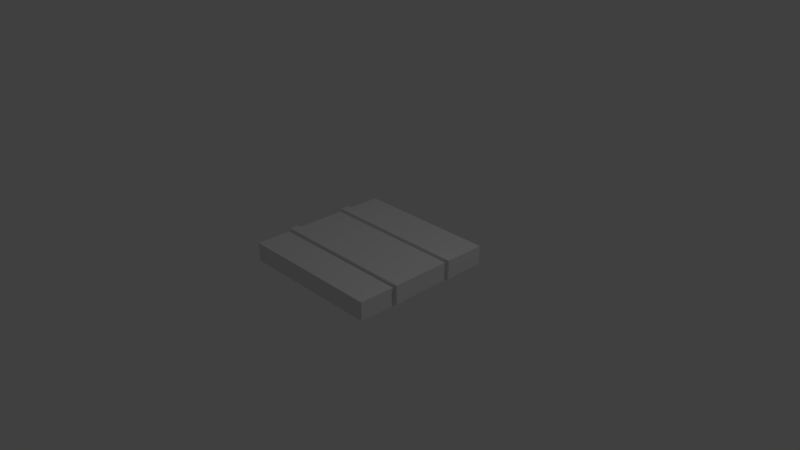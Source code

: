 # Source: TrapDoor.blend  (saved by Blender 2.78.0; exported with 4.5.12 LTS)
import bpy
from mathutils import Matrix  # noqa: F401  (used for matrix-valued properties, if any)

bpy.ops.wm.read_factory_settings(use_empty=True)
scene = bpy.context.scene
scene.name = 'Scene'

# ---- collections
col_collection_1 = bpy.data.collections.new('Collection 1'); scene.collection.children.link(col_collection_1)

# ---- world
world_world = bpy.data.worlds.new('World'); scene.world = world_world
world_world.color = (0.05088, 0.05088, 0.05088)
world_world.use_sun_shadow = False
world_world.sun_shadow_jitter_overblur = 0.0
world_world.cycles.sampling_method = 'MANUAL'

# ---- cameras
cam_camera = bpy.data.cameras.new('Camera')
cam_camera.clip_end = 100.0
cam_camera.lens = 35.0
cam_camera.sensor_width = 32.0
cam_camera.sensor_height = 18.0
cam_camera.ortho_scale = 7.314
cam_camera.dof.focus_distance = 0.0
cam_camera.dof.aperture_fstop = 128.0

# ---- lights
light_lamp = bpy.data.lights.new('Lamp', 'POINT')
light_lamp.transmission_factor = 0.0
light_lamp.cutoff_distance = 30.0
light_lamp.energy = 100.0
light_lamp.shadow_buffer_clip_start = 1.001
light_lamp.shadow_soft_size = 0.1
light_lamp.shadow_maximum_resolution = 0.006
light_lamp.use_absolute_resolution = True

# ---- meshes
me_cube_001 = bpy.data.meshes.new('Cube.001')
me_cube_001.from_pydata([(1.0, 1.0, -0.1261), (1.0, -1.0, -0.1261), (-1.0, -1.0, -0.1261), (-1.0, 1.0, -0.1261), (1.0, 1.0, 0.1261), (1.0, -1.0, 0.1261), (-1.0, -1.0, 0.1261), (-1.0, 1.0, 0.1261)], [], [(0, 1, 2, 3), (4, 7, 6, 5), (0, 4, 5, 1), (1, 5, 6, 2), (2, 6, 7, 3), (4, 0, 3, 7)])
me_cube_001.use_remesh_preserve_volume = False
me_cube_001.use_remesh_preserve_attributes = False
me_cube_001.use_mirror_vertex_groups = False
me_cube_001.update()
me_cube_003 = bpy.data.meshes.new('Cube.003')
me_cube_003.from_pydata([(1.007, 0.06289, -0.1601), (1.007, -0.06289, -0.1601), (-1.046, -0.06289, -0.1601), (-1.046, 0.06289, -0.1601), (1.007, 0.06289, 0.1028), (1.007, -0.06289, 0.1028), (-1.046, -0.06289, 0.1028), (-1.046, 0.06289, 0.1028)], [], [(0, 1, 2, 3), (4, 7, 6, 5), (0, 4, 5, 1), (1, 5, 6, 2), (2, 6, 7, 3), (4, 0, 3, 7)])
me_cube_003.use_remesh_preserve_volume = False
me_cube_003.use_remesh_preserve_attributes = False
me_cube_003.use_mirror_vertex_groups = False
me_cube_003.update()
me_cube_004 = bpy.data.meshes.new('Cube.004')
me_cube_004.from_pydata([(1.007, 0.06289, -0.1601), (1.007, -0.06289, -0.1601), (-1.046, -0.06289, -0.1601), (-1.046, 0.06289, -0.1601), (1.007, 0.06289, 0.1028), (1.007, -0.06289, 0.1028), (-1.046, -0.06289, 0.1028), (-1.046, 0.06289, 0.1028)], [], [(0, 1, 2, 3), (4, 7, 6, 5), (0, 4, 5, 1), (1, 5, 6, 2), (2, 6, 7, 3), (4, 0, 3, 7)])
me_cube_004.use_remesh_preserve_volume = False
me_cube_004.use_remesh_preserve_attributes = False
me_cube_004.use_mirror_vertex_groups = False
me_cube_004.update()

# ---- objects
ob_cube = bpy.data.objects.new('Cube', me_cube_001)
ob_lamp = bpy.data.objects.new('Lamp', light_lamp)
ob_camera = bpy.data.objects.new('Camera', cam_camera)
ob_cube_002 = bpy.data.objects.new('Cube.002', me_cube_003)
ob_cube_003 = bpy.data.objects.new('Cube.003', me_cube_004)

# ---- transforms, parenting, visibility, modifiers, constraints
ob_cube.location = (0.001594, -0.003826, 0.01019)
ob_cube.lineart.crease_threshold = 0.0
ob_lamp.location = (4.076, 1.005, 5.904)
ob_lamp.rotation_euler = (0.6503, 0.05522, 1.866)
ob_lamp.lock_rotations_4d = False
ob_lamp.empty_display_type = 'ARROWS'
ob_lamp.color = (0.0, 0.0, 0.0, 0.0)
ob_lamp.lineart.crease_threshold = 0.0
ob_camera.location = (7.481, -6.508, 5.344)
ob_camera.rotation_euler = (1.109, 0.0, 0.8149)
ob_camera.lock_rotations_4d = False
ob_camera.empty_display_type = 'ARROWS'
ob_camera.color = (0.0, 0.0, 0.0, 0.0)
ob_camera.display_type = 'WIRE'
ob_camera.lineart.crease_threshold = 0.0
ob_cube_002.location = (0.05083, 0.4298, 0.0776)
ob_cube_002.lineart.crease_threshold = 0.0
ob_cube_003.location = (0.05083, -0.4419, 0.0776)
ob_cube_003.lineart.crease_threshold = 0.0

# ---- collection membership
col_collection_1.objects.link(ob_cube)
col_collection_1.objects.link(ob_lamp)
col_collection_1.objects.link(ob_camera)
col_collection_1.objects.link(ob_cube_002)
col_collection_1.objects.link(ob_cube_003)

# ---- scene / render settings (as saved in the file)
scene.camera = ob_camera
scene.frame_start = 1; scene.frame_end = 250; scene.frame_set(130)
scene.render.engine = 'BLENDER_EEVEE_NEXT'
scene.render.resolution_percentage = 50
scene.render.dither_intensity = 0.0
scene.cycles.use_denoising = False
scene.cycles.samples = 128
scene.cycles.sampling_pattern = 'TABULATED_SOBOL'
scene.cycles.light_sampling_threshold = 0.0
scene.cycles.use_adaptive_sampling = False
scene.cycles.use_light_tree = False
scene.cycles.blur_glossy = 0.0
scene.cycles.sample_clamp_indirect = 0.0
scene.view_settings.view_transform = 'Standard'
bpy.context.view_layer.update()
